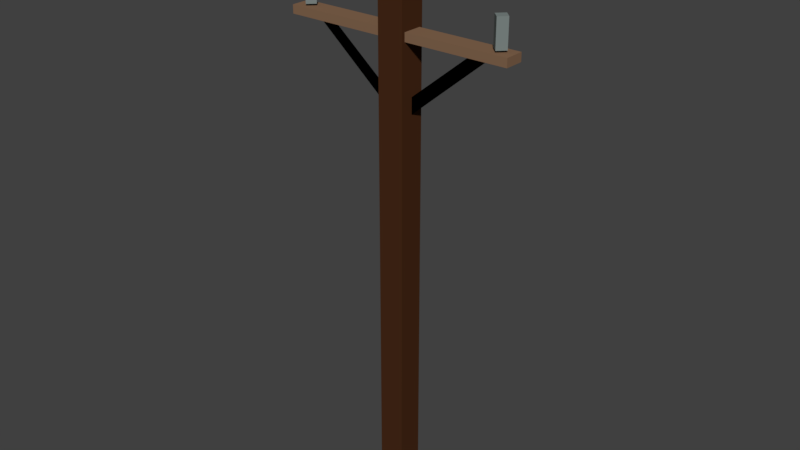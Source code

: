# Source: electricity_pole.blend  (saved by Blender 2.79.0; exported with 4.5.12 LTS)
import bpy
from mathutils import Matrix  # noqa: F401  (used for matrix-valued properties, if any)

bpy.ops.wm.read_factory_settings(use_empty=True)
scene = bpy.context.scene
scene.name = 'Scene'

# ---- collections
col_collection_1 = bpy.data.collections.new('Collection 1'); scene.collection.children.link(col_collection_1)

# ---- materials (node trees are filled in below, after node groups)
mat_material = bpy.data.materials.new('Material')
mat_material.alpha_threshold = 0.0
mat_material.use_transparent_shadow = False
mat_material.diffuse_color = (0.2347, 0.1355, 0.07827, 1.0)
mat_material.roughness = 0.5
mat_material.line_color = (0.0, 0.0, 0.0, 1.0)
mat_material_001 = bpy.data.materials.new('Material.001')
mat_material_001.alpha_threshold = 0.0
mat_material_001.use_transparent_shadow = False
mat_material_001.diffuse_color = (0.1986, 0.2347, 0.2273, 1.0)
mat_material_001.roughness = 0.5
mat_material_001.specular_intensity = 1.0
mat_material_002 = bpy.data.materials.new('Material.002')
mat_material_002.alpha_threshold = 0.0
mat_material_002.use_transparent_shadow = False
mat_material_002.diffuse_color = (0.06521, 0.02341, 0.009339, 1.0)
mat_material_002.roughness = 0.5

# ---- material node trees

# ---- world
world_world = bpy.data.worlds.new('World'); scene.world = world_world
world_world.color = (0.05088, 0.05088, 0.05088)
world_world.use_sun_shadow = False
world_world.sun_shadow_jitter_overblur = 0.0
world_world.cycles.sampling_method = 'MANUAL'

# ---- meshes
me_cube_002 = bpy.data.meshes.new('Cube.002')
me_cube_002.from_pydata([(0.02259, -0.01682, 0.8073), (0.02259, -0.01682, 0.8218), (0.02259, 0.01682, 0.8073), (0.02259, 0.01682, 0.8218), (0.02259, 0.02259, 0.9474), (0.02259, 0.02259, 0.0), (0.02259, -0.02259, 0.0), (0.02259, -0.02259, 0.9474), (0.2, 0.01682, 0.8218), (0.2, 0.01682, 0.8073), (0.2, -0.01682, 0.8073), (0.2, -0.01682, 0.8218), (0.1607, -0.01682, 0.8073), (0.1607, 0.01682, 0.8073), (0.1298, -0.01682, 0.8073), (0.1298, 0.01682, 0.8073), (0.1298, 2.384e-07, 0.8073), (0.1607, 2.384e-07, 0.8073), (0.02259, 0.01752, 0.7192), (0.02259, -0.01752, 0.7192), (0.02259, 0.01779, 0.6914), (0.02259, -0.01779, 0.6914), (0.02259, 2.384e-07, 0.6914), (0.02259, 2.384e-07, 0.7192), (0.1769, -0.01229, 0.8255), (0.1769, -0.01229, 0.8732), (0.1649, -0.0002937, 0.8255), (0.1649, -0.0002937, 0.8732), (0.1889, -0.0002936, 0.8255), (0.1889, -0.0002936, 0.8732), (0.1769, 0.01171, 0.8255), (0.1769, 0.01171, 0.8732), (0.01192, -0.0002937, 0.9523), (-0.02259, -0.01682, 0.8073), (-0.02259, -0.01682, 0.8218), (-0.02259, 0.01682, 0.8073), (-0.02259, 0.01682, 0.8218), (-0.02259, 0.02259, 0.9474), (-0.02259, 0.02259, 0.0), (-0.02259, -0.02259, 0.0), (-0.02259, -0.02259, 0.9474), (-0.2, 0.01682, 0.8218), (-0.2, 0.01682, 0.8073), (-0.2, -0.01682, 0.8073), (-0.2, -0.01682, 0.8218), (-0.1607, -0.01682, 0.8073), (-0.1607, 0.01682, 0.8073), (-0.1298, -0.01682, 0.8073), (-0.1298, 0.01682, 0.8073), (-0.1298, 2.384e-07, 0.8073), (-0.1607, 2.384e-07, 0.8073), (-0.02259, 0.01752, 0.7192), (-0.02259, -0.01752, 0.7192), (-0.02259, 0.01779, 0.6914), (-0.02259, -0.01779, 0.6914), (-0.02259, 2.384e-07, 0.6914), (-0.02259, 2.384e-07, 0.7192), (-0.1769, -0.01229, 0.8255), (-0.1769, -0.01229, 0.8732), (-0.1649, -0.0002937, 0.8255), (-0.1649, -0.0002937, 0.8732), (-0.1889, -0.0002936, 0.8255), (-0.1889, -0.0002936, 0.8732), (-0.1769, 0.01171, 0.8255), (-0.1769, 0.01171, 0.8732), (0.0, -0.01229, 0.9523), (0.0, -0.01229, 1.0), (0.01208, -0.0002937, 1.0), (-0.01208, -0.0002937, 0.9523), (-0.01192, -0.0002937, 1.0), (0.0, 0.01171, 0.9523), (0.0, 0.01171, 1.0), (0.1298, 2.384e-07, 0.8073), (0.1607, 2.384e-07, 0.8073), (0.02259, 2.384e-07, 0.6914), (0.02259, 2.384e-07, 0.7192), (-0.1298, 2.384e-07, 0.8073), (-0.1607, 2.384e-07, 0.8073), (-0.02259, 2.384e-07, 0.6914), (-0.02259, 2.384e-07, 0.7192)], [], [(1, 0, 14, 12, 10, 11), (39, 6, 7, 40), (5, 38, 37, 4), (3, 2, 18, 20, 5, 4), (20, 22, 21, 6, 5), (1, 3, 4, 7), (0, 1, 7, 6, 21, 19), (9, 8, 11, 10), (12, 17, 13, 9, 10), (3, 1, 11, 8), (2, 3, 8, 9, 13, 15), (14, 16, 15, 13, 17, 12), (0, 2, 15, 16, 14), (2, 0, 19, 23, 18), (18, 23, 19, 21, 22, 20), (23, 22, 17, 16), (24, 25, 27, 26), (26, 27, 31, 30), (30, 31, 29, 28), (28, 29, 25, 24), (26, 30, 28, 24), (31, 27, 25, 29), (70, 71, 67, 32), (32, 67, 66, 65), (68, 70, 32, 65), (34, 44, 43, 45, 47, 33), (36, 37, 38, 53, 51, 35), (53, 38, 39, 54, 55), (34, 40, 37, 36), (33, 52, 54, 39, 40, 34), (42, 43, 44, 41), (45, 43, 42, 46, 50), (36, 41, 44, 34), (35, 48, 46, 42, 41, 36), (47, 45, 50, 46, 48, 49), (33, 47, 49, 48, 35), (35, 51, 56, 52, 33), (51, 53, 55, 54, 52, 56), (56, 49, 50, 55), (57, 59, 60, 58), (59, 63, 64, 60), (63, 61, 62, 64), (61, 57, 58, 62), (59, 57, 61, 63), (64, 62, 58, 60), (70, 68, 69, 71), (68, 65, 66, 69), (71, 69, 66, 67), (37, 40, 7, 4), (75, 72, 73, 74), (79, 78, 77, 76)])
me_cube_002.polygons.foreach_set('material_index', [0, 2, 2, 2, 2, 2, 2, 0, 0, 0, 0, 0, 0, 2, 2, 0, 1, 1, 1, 1, 1, 1, 1, 1, 1, 0, 2, 2, 2, 2, 0, 0, 0, 0, 0, 0, 2, 2, 0, 1, 1, 1, 1, 1, 1, 1, 1, 1, 2, 0, 0])
_uv = me_cube_002.uv_layers.new(name='UVMap')
_uv.uv.foreach_set('vector', [0.5267, 0.6418, 0.5064, 0.6418, 0.5064, 0.5332, 0.5064, 0.5019, 0.5064, 0.4621, 0.5267, 0.4621, 0.2111, 0.9797, 0.1477, 0.9797, 0.1477, 0.02026, 0.2111, 0.02026, 0.02808, 0.02026, 0.0915, 0.02026, 0.0915, 0.9797, 0.02808, 0.9797, 0.4421, 0.8526, 0.4421, 0.8379, 0.4431, 0.7486, 0.4435, 0.7205, 0.4502, 0.02026, 0.4502, 0.9797, 0.4435, 0.7205, 0.4185, 0.7205, 0.3935, 0.7205, 0.3868, 0.02026, 0.4502, 0.02026, 0.3949, 0.8526, 0.4421, 0.8526, 0.4502, 0.9797, 0.3868, 0.9797, 0.3949, 0.8379, 0.3949, 0.8526, 0.3868, 0.9797, 0.3868, 0.02026, 0.3935, 0.7205, 0.3939, 0.7486, 0.7696, 0.6713, 0.7492, 0.6713, 0.7492, 0.6372, 0.7696, 0.6372, 0.7604, 0.2817, 0.7368, 0.2817, 0.7131, 0.2817, 0.7131, 0.2418, 0.7604, 0.2418, 0.657, 0.4215, 0.6098, 0.4215, 0.6098, 0.2418, 0.657, 0.2418, 0.7986, 0.02026, 0.8189, 0.02026, 0.8189, 0.2, 0.7986, 0.2, 0.7986, 0.1601, 0.7986, 0.1288, 0.7604, 0.313, 0.7368, 0.313, 0.7131, 0.313, 0.7131, 0.2817, 0.7368, 0.2817, 0.7604, 0.2817, 0.7604, 0.4215, 0.7131, 0.4215, 0.7131, 0.313, 0.7368, 0.313, 0.7604, 0.313, 0.4421, 0.8379, 0.3949, 0.8379, 0.3939, 0.7486, 0.4185, 0.7486, 0.4431, 0.7486, 0.4431, 0.7486, 0.4185, 0.7486, 0.3939, 0.7486, 0.3935, 0.7205, 0.4185, 0.7205, 0.4435, 0.7205, 0.8165, 0.2599, 0.8464, 0.2418, 0.8464, 0.4244, 0.8185, 0.4005, 0.9194, 0.4194, 0.9194, 0.4677, 0.9025, 0.4677, 0.9025, 0.4194, 0.8919, 0.1091, 0.8919, 0.1573, 0.8751, 0.1573, 0.8751, 0.1091, 0.9194, 0.2418, 0.9194, 0.2901, 0.9025, 0.2901, 0.9025, 0.2418, 0.9025, 0.3789, 0.9025, 0.3306, 0.9194, 0.3306, 0.9194, 0.3789, 0.9481, 0.09514, 0.9481, 0.07795, 0.9719, 0.07795, 0.9719, 0.09514, 0.5302, 0.6995, 0.5064, 0.6995, 0.5064, 0.6823, 0.5302, 0.6823, 0.6763, 0.5967, 0.6761, 0.5484, 0.6931, 0.5483, 0.6931, 0.5966, 0.7492, 0.5966, 0.7492, 0.5483, 0.7662, 0.5484, 0.766, 0.5967, 0.6833, 0.6372, 0.6833, 0.6544, 0.6595, 0.6544, 0.6594, 0.6373, 0.6032, 0.4621, 0.6032, 0.6418, 0.5829, 0.6418, 0.5829, 0.6019, 0.5829, 0.5706, 0.5829, 0.4621, 0.3225, 0.1474, 0.3306, 0.02026, 0.3306, 0.9797, 0.3239, 0.2795, 0.3235, 0.2514, 0.3225, 0.1621, 0.3239, 0.2795, 0.3306, 0.9797, 0.2672, 0.9797, 0.274, 0.2795, 0.2989, 0.2795, 0.2753, 0.1474, 0.2672, 0.02026, 0.3306, 0.02026, 0.3225, 0.1474, 0.2753, 0.1621, 0.2743, 0.2514, 0.274, 0.2795, 0.2672, 0.9797, 0.2672, 0.02026, 0.2753, 0.1474, 0.7993, 0.4737, 0.7993, 0.5078, 0.7789, 0.5078, 0.7789, 0.4737, 0.5536, 0.3817, 0.5536, 0.4215, 0.5064, 0.4215, 0.5064, 0.3817, 0.53, 0.3817, 0.6659, 0.02026, 0.6659, 0.2, 0.6187, 0.2, 0.6187, 0.02026, 0.7424, 0.02026, 0.7424, 0.1288, 0.7424, 0.1601, 0.7424, 0.2, 0.7221, 0.2, 0.7221, 0.02026, 0.5536, 0.3504, 0.5536, 0.3817, 0.53, 0.3817, 0.5064, 0.3817, 0.5064, 0.3504, 0.53, 0.3504, 0.5536, 0.2418, 0.5536, 0.3504, 0.53, 0.3504, 0.5064, 0.3504, 0.5064, 0.2418, 0.3225, 0.1621, 0.3235, 0.2514, 0.2989, 0.2514, 0.2743, 0.2514, 0.2753, 0.1621, 0.3235, 0.2514, 0.3239, 0.2795, 0.2989, 0.2795, 0.274, 0.2795, 0.2743, 0.2514, 0.2989, 0.2514, 0.5297, 0.1862, 0.5064, 0.04664, 0.5297, 0.02026, 0.5626, 0.2013, 0.9121, 0.5483, 0.9289, 0.5483, 0.9289, 0.5966, 0.9121, 0.5966, 0.8559, 0.6854, 0.8391, 0.6854, 0.8391, 0.6371, 0.8559, 0.6371, 0.8751, 0.02026, 0.8919, 0.02026, 0.8919, 0.06854, 0.8751, 0.06854, 0.8559, 0.5966, 0.8391, 0.5966, 0.8391, 0.5483, 0.8559, 0.5483, 0.9719, 0.1357, 0.9719, 0.1528, 0.9481, 0.1528, 0.9481, 0.1357, 0.9481, 0.02026, 0.9719, 0.02026, 0.9719, 0.03744, 0.9481, 0.03744, 0.6763, 0.5967, 0.6594, 0.5967, 0.6594, 0.5484, 0.6761, 0.5484, 0.7829, 0.5967, 0.766, 0.5967, 0.7662, 0.5484, 0.7829, 0.5484, 0.936, 0.6544, 0.9122, 0.6544, 0.9121, 0.6372, 0.936, 0.6371, 0.7228, 0.5078, 0.6594, 0.5078, 0.6594, 0.4621, 0.7228, 0.4621, 0.8165, 0.2599, 0.8185, 0.4005, 0.8464, 0.4244, 0.8464, 0.2418, 0.5297, 0.1862, 0.5626, 0.2013, 0.5297, 0.02026, 0.5064, 0.04664])
me_cube_002.materials.append(mat_material)
me_cube_002.materials.append(mat_material_001)
me_cube_002.materials.append(mat_material_002)
me_cube_002.use_remesh_preserve_volume = False
me_cube_002.use_remesh_preserve_attributes = False
me_cube_002.use_mirror_vertex_groups = False
me_cube_002.update()

# ---- objects
ob_electricity_pole = bpy.data.objects.new('Electricity pole', me_cube_002)

# ---- transforms, parenting, visibility, modifiers, constraints
ob_electricity_pole.location = (0.0, 0.0, 0.0)
ob_electricity_pole.lineart.crease_threshold = 0.0

# ---- collection membership
col_collection_1.objects.link(ob_electricity_pole)

# ---- scene / render settings (as saved in the file)
scene.frame_start = 1; scene.frame_end = 250; scene.frame_set(1)
scene.render.engine = 'BLENDER_EEVEE_NEXT'
scene.render.resolution_percentage = 50
scene.render.dither_intensity = 0.0
scene.cycles.use_denoising = False
scene.cycles.samples = 128
scene.cycles.sampling_pattern = 'TABULATED_SOBOL'
scene.cycles.use_adaptive_sampling = False
scene.cycles.use_light_tree = False
scene.cycles.blur_glossy = 0.0
scene.cycles.sample_clamp_indirect = 0.0
scene.view_settings.view_transform = 'Standard'
bpy.context.view_layer.update()

# ---- added for rendering (the .blend has no active camera and no usable light): camera, sun
cam_auto = bpy.data.cameras.new('AutoCamera')
cam_auto.lens = 50.0
cam_auto.sensor_width = 36.0
cam_auto.clip_end = 1000.0
ob_auto_camera = bpy.data.objects.new('AutoCamera', cam_auto)
scene.collection.objects.link(ob_auto_camera)
ob_auto_camera.location = (0.997393, -1.19687, 1.29791)
ob_auto_camera.rotation_euler = (1.09748, -7.21219e-08, 0.694738)
scene.camera = ob_auto_camera
light_auto_sun = bpy.data.lights.new('AutoSun', 'SUN')
light_auto_sun.energy = 3.0
light_auto_sun.angle = 0.0523599
ob_auto_sun = bpy.data.objects.new('AutoSun', light_auto_sun)
scene.collection.objects.link(ob_auto_sun)
ob_auto_sun.rotation_euler = (0.872665, 0.174533, 0.523599)
bpy.context.view_layer.update()

